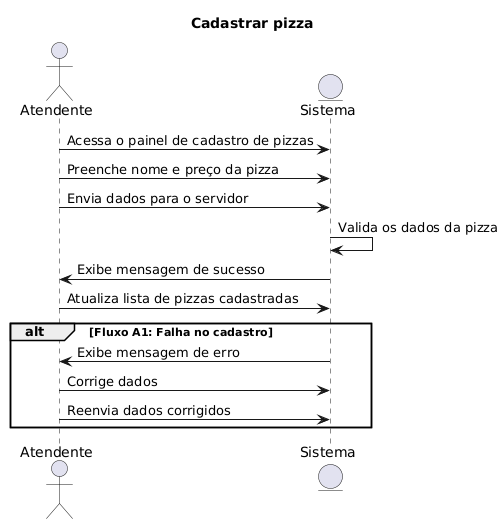

The diagram above was rendered by PlantUML. Its source (embedded in the PNG):
@startuml
title Cadastrar pizza
actor Atendente
entity Sistema

Atendente -> Sistema : Acessa o painel de cadastro de pizzas
Atendente -> Sistema : Preenche nome e preço da pizza
Atendente -> Sistema : Envia dados para o servidor
Sistema -> Sistema : Valida os dados da pizza
Sistema -> Atendente : Exibe mensagem de sucesso
Atendente -> Sistema : Atualiza lista de pizzas cadastradas

alt Fluxo A1: Falha no cadastro
    Sistema -> Atendente : Exibe mensagem de erro
    Atendente -> Sistema : Corrige dados
    Atendente -> Sistema : Reenvia dados corrigidos
end
@enduml